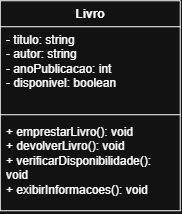

The diagram above was exported from draw.io. Its source (the exported page's mxGraphModel, read from the mxfile embedded in the PNG):
<mxGraphModel dx="961" dy="514" grid="1" gridSize="10" guides="1" tooltips="1" connect="1" arrows="1" fold="1" page="1" pageScale="1" pageWidth="827" pageHeight="1169" math="0" shadow="0">
  <root>
    <mxCell id="0" />
    <mxCell id="1" parent="0" />
    <mxCell id="SnzzUUFmYiaNqOjozRsU-1" parent="1" style="swimlane;fontStyle=1;align=center;verticalAlign=top;childLayout=stackLayout;horizontal=1;startSize=26;horizontalStack=0;resizeParent=1;resizeParentMax=0;resizeLast=0;collapsible=1;marginBottom=0;whiteSpace=wrap;html=1;labelBackgroundColor=none;rounded=0;" value="Livro" vertex="1">
      <mxGeometry height="210" width="180" x="190" y="270" as="geometry">
        <mxRectangle height="30" width="70" x="190" y="270" as="alternateBounds" />
      </mxGeometry>
    </mxCell>
    <mxCell id="SnzzUUFmYiaNqOjozRsU-2" parent="SnzzUUFmYiaNqOjozRsU-1" style="text;strokeColor=none;fillColor=none;align=left;verticalAlign=top;spacingLeft=4;spacingRight=4;overflow=hidden;rotatable=0;points=[[0,0.5],[1,0.5]];portConstraint=eastwest;whiteSpace=wrap;html=1;labelBackgroundColor=none;rounded=0;" value="- titulo: string&lt;div&gt;- autor: string&lt;/div&gt;&lt;div&gt;- anoPublicacao: int&lt;/div&gt;&lt;div&gt;- disponivel: boolean&lt;/div&gt;" vertex="1">
      <mxGeometry height="84" width="180" y="26" as="geometry" />
    </mxCell>
    <mxCell id="SnzzUUFmYiaNqOjozRsU-3" parent="SnzzUUFmYiaNqOjozRsU-1" style="line;strokeWidth=1;fillColor=none;align=left;verticalAlign=middle;spacingTop=-1;spacingLeft=3;spacingRight=3;rotatable=0;labelPosition=right;points=[];portConstraint=eastwest;labelBackgroundColor=none;rounded=0;" value="" vertex="1">
      <mxGeometry height="8" width="180" y="110" as="geometry" />
    </mxCell>
    <mxCell id="SnzzUUFmYiaNqOjozRsU-4" parent="SnzzUUFmYiaNqOjozRsU-1" style="text;align=left;verticalAlign=top;spacingLeft=4;spacingRight=4;overflow=hidden;rotatable=0;points=[[0,0.5],[1,0.5]];portConstraint=eastwest;whiteSpace=wrap;html=1;labelBackgroundColor=none;rounded=0;" value="+ emprestarLivro(): void&lt;div&gt;+&amp;nbsp;devolverLivro(): void&lt;/div&gt;&lt;div&gt;+&amp;nbsp;verificarDisponibilidade(): void&lt;/div&gt;&lt;div&gt;+ exibirInformacoes(): void&lt;br&gt;&lt;div&gt;&lt;br&gt;&lt;/div&gt;&lt;/div&gt;" vertex="1">
      <mxGeometry height="92" width="180" y="118" as="geometry" />
    </mxCell>
  </root>
</mxGraphModel>